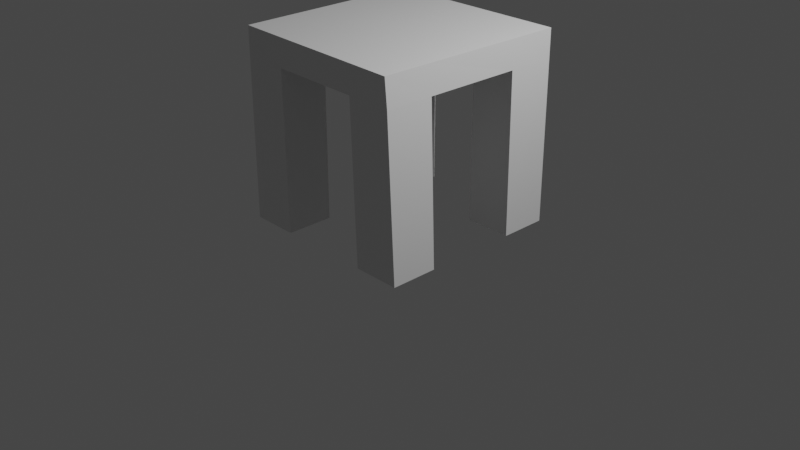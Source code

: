 # Source: simple_table.blend  (saved by Blender 2.82.7; exported with 4.5.12 LTS)
import bpy
from mathutils import Matrix  # noqa: F401  (used for matrix-valued properties, if any)

bpy.ops.wm.read_factory_settings(use_empty=True)
scene = bpy.context.scene
scene.name = 'Scene'

# ---- collections
col_collection = bpy.data.collections.new('Collection'); scene.collection.children.link(col_collection)

# ---- materials (node trees are filled in below, after node groups)
mat_material = bpy.data.materials.new('Material')
mat_material.alpha_threshold = 0.0
mat_material.use_transparent_shadow = False
mat_material.line_color = (0.0, 0.0, 0.0, 1.0)

# ---- material node trees
mat_material.use_nodes = True; mat_material.node_tree.nodes.clear()
_N = mat_material.node_tree.nodes; _L = mat_material.node_tree.links
n0 = _N.new('ShaderNodeOutputMaterial'); n0.name = 'Material Output'; n0.location = (300, 300)
n1 = _N.new('ShaderNodeBsdfPrincipled'); n1.name = 'Principled BSDF'; n1.location = (10, 300)
n1.distribution = 'GGX'
n1.subsurface_method = 'BURLEY'
n1.inputs[2].default_value = 0.4
n1.inputs[3].default_value = 1.45
n1.inputs[27].default_value = (0.0, 0.0, 0.0, 1.0)
n1.inputs[28].default_value = 1.0
_L.new(n1.outputs[0], n0.inputs[0])
n0.is_active_output = True

# ---- world
world_world = bpy.data.worlds.new('World'); scene.world = world_world
world_world.use_nodes = True; world_world.node_tree.nodes.clear()
_N = world_world.node_tree.nodes; _L = world_world.node_tree.links
n0 = _N.new('ShaderNodeOutputWorld'); n0.name = 'World Output'; n0.location = (300, 300)
n1 = _N.new('ShaderNodeBackground'); n1.name = 'Background'; n1.location = (10, 300)
n1.inputs[0].default_value = (0.05088, 0.05088, 0.05088, 1.0)
_L.new(n1.outputs[0], n0.inputs[0])
n0.is_active_output = True
world_world.color = (0.05088, 0.05088, 0.05088)
world_world.use_sun_shadow = False
world_world.sun_shadow_jitter_overblur = 0.0

# ---- cameras
cam_camera = bpy.data.cameras.new('Camera')
cam_camera.clip_end = 100.0
cam_camera.ortho_scale = 7.314

# ---- lights
light_light = bpy.data.lights.new('Light', 'POINT')
light_light.transmission_factor = 0.0
light_light.energy = 1000.0
light_light.shadow_soft_size = 0.1
light_light.shadow_maximum_resolution = 0.006
light_light.use_absolute_resolution = True

# ---- meshes
me_cube = bpy.data.meshes.new('Cube')
me_cube.from_pydata([(1.0, 1.0, 1.0), (1.0, 1.0, -1.0), (0.9673, -1.073, 1.001), (1.0, -1.0, -1.0), (-1.0, 1.0, 1.0), (-1.0, 1.0, -1.0), (-1.0, -1.0, 1.0), (-1.0, -1.0, -1.0), (-1.0, 0.5, 1.0), (1.0, 0.5, -1.0), (-1.0, 0.5, -1.0), (0.9918, 0.4818, 1.0), (-1.0, -0.5, -1.0), (0.9755, -0.5545, 1.001), (-1.0, -0.5, 1.0), (1.0, -0.5, -1.0), (0.5, -1.0, -1.0), (0.5, 1.0, 1.0), (0.4939, 0.4864, 1.0), (0.4816, -0.5409, 1.001), (0.5, 1.0, -1.0), (0.4755, -1.055, 1.001), (0.5, 0.5, -1.0), (0.5, -0.5, -1.0), (-0.5, 1.0, -1.0), (-0.5082, -1.018, 1.0), (-0.5, 0.5, -1.0), (-0.5, -0.5, -1.0), (-0.5, -1.0, -1.0), (-0.5, 1.0, 1.0), (-0.502, 0.4955, 1.0), (-0.5061, -0.5136, 1.0), (-1.0, -1.0, 0.6998), (1.0, 1.0, 0.6998), (0.9755, -1.055, 0.7006), (-1.0, 1.0, 0.6998), (0.9939, 0.4864, 0.7), (-1.0, 0.5, 0.7), (-1.0, -0.5, 0.7), (0.9816, -0.5409, 0.7), (0.4816, -1.041, 0.7004), (0.5, 1.0, 0.6998), (-0.5, 1.0, 0.6998), (-0.5061, -1.014, 0.7), (0.5, 0.5, 0.7), (0.5, -0.5, 0.7), (-0.5, 0.5, 0.7), (-0.5, -0.5, 0.7)], [], [(31, 14, 6, 25), (43, 25, 6, 32), (37, 8, 4, 35), (23, 15, 3, 16), (39, 13, 2, 34), (41, 17, 0, 33), (29, 4, 8, 30), (20, 1, 9, 22), (33, 0, 11, 36), (32, 6, 14, 38), (7, 28, 43, 32), (12, 7, 32, 38), (13, 19, 21, 2), (34, 2, 21, 40), (0, 17, 18, 11), (12, 27, 28, 7), (35, 4, 29, 42), (5, 24, 26, 10), (40, 21, 25, 43), (16, 3, 34, 40), (3, 15, 39, 34), (36, 11, 13, 39), (41, 42, 29, 17), (37, 38, 14, 8), (21, 19, 31, 25), (30, 8, 14, 31), (18, 17, 29, 30), (11, 18, 19, 13), (31, 19, 18, 30), (9, 1, 33, 36), (1, 20, 41, 33), (44, 41, 20, 22), (24, 5, 35, 42), (5, 10, 37, 35), (37, 46, 47, 38), (45, 40, 43, 47), (28, 27, 47, 43), (12, 38, 47, 27), (23, 16, 40, 45), (15, 23, 45, 39), (9, 36, 44, 22), (36, 39, 45, 44), (26, 46, 37, 10), (24, 42, 46, 26), (42, 41, 44, 46), (46, 44, 45, 47)])
_uv = me_cube.uv_layers.new(name='UVMap')
_uv.uv.foreach_set('vector', [0.8125, 0.6875, 0.875, 0.6875, 0.875, 0.75, 0.8125, 0.75, 0.5625, 0.9375, 0.625, 0.9375, 0.625, 1.0, 0.5625, 1.0, 0.5625, 0.1875, 0.625, 0.1875, 0.625, 0.25, 0.5625, 0.25, 0.3125, 0.6875, 0.375, 0.6875, 0.375, 0.75, 0.3125, 0.75, 0.5625, 0.6875, 0.625, 0.6875, 0.625, 0.75, 0.5625, 0.75, 0.5625, 0.4375, 0.625, 0.4375, 0.625, 0.5, 0.5625, 0.5, 0.8125, 0.5, 0.875, 0.5, 0.875, 0.5625, 0.8125, 0.5625, 0.3125, 0.5, 0.375, 0.5, 0.375, 0.5625, 0.3125, 0.5625, 0.5625, 0.5, 0.625, 0.5, 0.625, 0.5625, 0.5625, 0.5625, 0.5625, 0.0, 0.625, 0.0, 0.625, 0.0625, 0.5625, 0.0625, 0.125, 0.75, 0.1875, 0.75, 0.5625, 0.9375, 0.5625, 0.0, 0.125, 0.6875, 0.125, 0.75, 0.5625, 0.0, 0.5625, 0.0625, 0.625, 0.6875, 0.6875, 0.6875, 0.6875, 0.75, 0.625, 0.75, 0.5625, 0.75, 0.625, 0.75, 0.625, 0.8125, 0.5625, 0.8125, 0.625, 0.5, 0.6875, 0.5, 0.6875, 0.5625, 0.625, 0.5625, 0.125, 0.6875, 0.1875, 0.6875, 0.1875, 0.75, 0.125, 0.75, 0.5625, 0.25, 0.625, 0.25, 0.625, 0.3125, 0.5625, 0.3125, 0.125, 0.5, 0.1875, 0.5, 0.1875, 0.5625, 0.125, 0.5625, 0.5625, 0.8125, 0.625, 0.8125, 0.625, 0.9375, 0.5625, 0.9375, 0.3125, 0.75, 0.375, 0.75, 0.5625, 0.75, 0.5625, 0.8125, 0.375, 0.75, 0.375, 0.6875, 0.5625, 0.6875, 0.5625, 0.75, 0.5625, 0.5625, 0.625, 0.5625, 0.625, 0.6875, 0.5625, 0.6875, 0.5625, 0.4375, 0.5625, 0.3125, 0.625, 0.3125, 0.625, 0.4375, 0.5625, 0.1875, 0.5625, 0.0625, 0.625, 0.0625, 0.625, 0.1875, 0.625, 0.8125, 0.6875, 0.6875, 0.8125, 0.6875, 0.625, 0.9375, 0.8125, 0.5625, 0.625, 0.1875, 0.875, 0.6875, 0.8125, 0.6875, 0.6875, 0.5625, 0.625, 0.4375, 0.8125, 0.5, 0.8125, 0.5625, 0.625, 0.5625, 0.6875, 0.5625, 0.6875, 0.6875, 0.625, 0.6875, 0.8125, 0.6875, 0.6875, 0.6875, 0.6875, 0.5625, 0.8125, 0.5625, 0.375, 0.5625, 0.375, 0.5, 0.5625, 0.5, 0.5625, 0.5625, 0.375, 0.5, 0.3125, 0.5, 0.5625, 0.4375, 0.5625, 0.5, 0.0, 0.0, 0.5625, 0.4375, 0.3125, 0.5, 0.3125, 0.5625, 0.1875, 0.5, 0.125, 0.5, 0.5625, 0.25, 0.5625, 0.3125, 0.125, 0.5, 0.125, 0.5625, 0.5625, 0.1875, 0.5625, 0.25, 0.5625, 0.1875, 0.0, 0.0, 0.0, 0.0, 0.5625, 0.0625, 0.0, 0.0, 0.5625, 0.8125, 0.5625, 0.9375, 0.0, 0.0, 0.1875, 0.75, 0.1875, 0.6875, 0.0, 0.0, 0.5625, 0.9375, 0.125, 0.6875, 0.5625, 0.0625, 0.0, 0.0, 0.1875, 0.6875, 0.3125, 0.6875, 0.3125, 0.75, 0.5625, 0.8125, 0.0, 0.0, 0.375, 0.6875, 0.3125, 0.6875, 0.0, 0.0, 0.5625, 0.6875, 0.375, 0.5625, 0.5625, 0.5625, 0.0, 0.0, 0.3125, 0.5625, 0.5625, 0.5625, 0.5625, 0.6875, 0.0, 0.0, 0.0, 0.0, 0.1875, 0.5625, 0.0, 0.0, 0.5625, 0.1875, 0.125, 0.5625, 0.1875, 0.5, 0.5625, 0.3125, 0.0, 0.0, 0.1875, 0.5625, 0.5625, 0.3125, 0.5625, 0.4375, 0.0, 0.0, 0.0, 0.0, 0.0, 0.0, 0.0, 0.0, 0.0, 0.0, 0.0, 0.0])
me_cube.materials.append(mat_material)
me_cube.use_remesh_preserve_volume = False
me_cube.use_remesh_preserve_attributes = False
me_cube.use_mirror_vertex_groups = False
me_cube.update()

# ---- objects
ob_cube = bpy.data.objects.new('Cube', me_cube)
ob_light = bpy.data.objects.new('Light', light_light)
ob_camera = bpy.data.objects.new('Camera', cam_camera)

# ---- transforms, parenting, visibility, modifiers, constraints
ob_cube.location = (0.0, 0.0, 1.0)
ob_cube.lock_rotations_4d = False
ob_cube.empty_display_type = 'ARROWS'
ob_cube.lineart.crease_threshold = 0.0
ob_light.location = (4.076, 1.005, 5.904)
ob_light.rotation_euler = (0.6503, 0.05522, 1.866)
ob_light.lock_rotations_4d = False
ob_light.empty_display_type = 'ARROWS'
ob_light.color = (0.0, 0.0, 0.0, 0.0)
ob_light.lineart.crease_threshold = 0.0
ob_camera.location = (7.359, -6.926, 4.958)
ob_camera.rotation_euler = (1.109, 0.0, 0.8149)
ob_camera.lock_rotations_4d = False
ob_camera.empty_display_type = 'ARROWS'
ob_camera.color = (0.0, 0.0, 0.0, 0.0)
ob_camera.display_type = 'WIRE'
ob_camera.lineart.crease_threshold = 0.0

# ---- collection membership
col_collection.objects.link(ob_cube)
col_collection.objects.link(ob_light)
col_collection.objects.link(ob_camera)

# ---- scene / render settings (as saved in the file)
scene.camera = ob_camera
scene.frame_start = 1; scene.frame_end = 250; scene.frame_set(64)
scene.render.engine = 'BLENDER_EEVEE_NEXT'
scene.cycles.use_denoising = False
scene.cycles.samples = 128
scene.cycles.sampling_pattern = 'TABULATED_SOBOL'
scene.cycles.use_adaptive_sampling = False
scene.cycles.use_light_tree = False
scene.view_settings.view_transform = 'Filmic'
bpy.context.view_layer.update()
